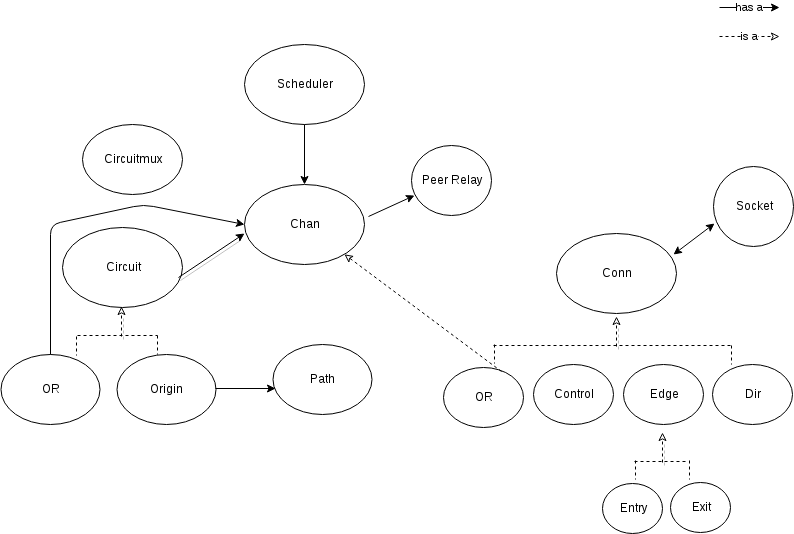

The diagram above was exported from draw.io. Its source (the exported page's mxGraphModel, read from the mxfile embedded in the PNG):
<mxGraphModel dx="876" dy="419" grid="1" gridSize="10" guides="1" tooltips="1" connect="1" arrows="1" fold="1" page="1" pageScale="1" pageWidth="850" pageHeight="1100" background="#ffffff" math="0" shadow="0">
  <root>
    <mxCell id="0" />
    <mxCell id="1" parent="0" />
    <mxCell id="2" value="Scheduler" style="ellipse;whiteSpace=wrap;html=1;" parent="1" vertex="1">
      <mxGeometry x="261" y="80" width="120" height="80" as="geometry" />
    </mxCell>
    <mxCell id="3" value="Chan" style="ellipse;whiteSpace=wrap;html=1;" parent="1" vertex="1">
      <mxGeometry x="261" y="220" width="120" height="80" as="geometry" />
    </mxCell>
    <mxCell id="4" value="Peer Relay" style="ellipse;whiteSpace=wrap;html=1;" parent="1" vertex="1">
      <mxGeometry x="428" y="181" width="80" height="70" as="geometry" />
    </mxCell>
    <mxCell id="5" value="Circuitmux" style="ellipse;whiteSpace=wrap;html=1;" parent="1" vertex="1">
      <mxGeometry x="99" y="160" width="100" height="70" as="geometry" />
    </mxCell>
    <mxCell id="6" value="Circuit" style="ellipse;whiteSpace=wrap;html=1;" parent="1" vertex="1">
      <mxGeometry x="79" y="263" width="120" height="80" as="geometry" />
    </mxCell>
    <mxCell id="7" value="OR" style="ellipse;whiteSpace=wrap;html=1;" parent="1" vertex="1">
      <mxGeometry x="17" y="390" width="99" height="70" as="geometry" />
    </mxCell>
    <mxCell id="9" value="Conn" style="ellipse;whiteSpace=wrap;html=1;" parent="1" vertex="1">
      <mxGeometry x="573" y="269" width="120" height="80" as="geometry" />
    </mxCell>
    <mxCell id="10" value="Socket" style="ellipse;whiteSpace=wrap;html=1;" parent="1" vertex="1">
      <mxGeometry x="730" y="202" width="80" height="80" as="geometry" />
    </mxCell>
    <mxCell id="11" value="OR" style="ellipse;whiteSpace=wrap;html=1;" parent="1" vertex="1">
      <mxGeometry x="460" y="403" width="80" height="60" as="geometry" />
    </mxCell>
    <mxCell id="12" value="Control" style="ellipse;whiteSpace=wrap;html=1;" parent="1" vertex="1">
      <mxGeometry x="550" y="400" width="80" height="60" as="geometry" />
    </mxCell>
    <mxCell id="13" value="Edge" style="ellipse;whiteSpace=wrap;html=1;" parent="1" vertex="1">
      <mxGeometry x="640" y="400" width="80" height="60" as="geometry" />
    </mxCell>
    <mxCell id="14" value="Dir" style="ellipse;whiteSpace=wrap;html=1;" parent="1" vertex="1">
      <mxGeometry x="729" y="400" width="80" height="60" as="geometry" />
    </mxCell>
    <mxCell id="15" value="Entry" style="ellipse;whiteSpace=wrap;html=1;" parent="1" vertex="1">
      <mxGeometry x="619" y="519" width="60" height="50" as="geometry" />
    </mxCell>
    <mxCell id="16" value="Exit" style="ellipse;whiteSpace=wrap;html=1;" parent="1" vertex="1">
      <mxGeometry x="687" y="518" width="60" height="50" as="geometry" />
    </mxCell>
    <mxCell id="17" value="Origin" style="ellipse;whiteSpace=wrap;html=1;" parent="1" vertex="1">
      <mxGeometry x="133" y="390" width="99" height="70" as="geometry" />
    </mxCell>
    <mxCell id="18" value="Path" style="ellipse;whiteSpace=wrap;html=1;" parent="1" vertex="1">
      <mxGeometry x="289" y="380" width="99" height="70" as="geometry" />
    </mxCell>
    <mxCell id="62" value="" style="line;html=1;strokeWidth=1;fillColor=none;align=left;verticalAlign=middle;spacingTop=-1;spacingLeft=3;spacingRight=3;rotatable=0;labelPosition=right;points=[];portConstraint=eastwest;dashed=1;" parent="1" vertex="1">
      <mxGeometry x="94" y="367" width="80" height="8" as="geometry" />
    </mxCell>
    <mxCell id="63" value="" style="shape=partialRectangle;fontStyle=1;top=0;left=0;bottom=0;html=1;fillColor=none;align=left;verticalAlign=top;spacingLeft=4;spacingRight=4;whiteSpace=wrap;overflow=hidden;rotatable=0;points=[];portConstraint=eastwest;part=1;dashed=1;" parent="1" vertex="1" connectable="0">
      <mxGeometry x="150" y="371" width="24" height="19" as="geometry" />
    </mxCell>
    <mxCell id="64" value="" style="shape=partialRectangle;fontStyle=1;top=0;left=0;bottom=0;html=1;fillColor=none;align=left;verticalAlign=top;spacingLeft=4;spacingRight=4;whiteSpace=wrap;overflow=hidden;rotatable=0;points=[];portConstraint=eastwest;part=1;dashed=1;" parent="1" vertex="1" connectable="0">
      <mxGeometry x="37" y="372" width="56" height="19" as="geometry" />
    </mxCell>
    <mxCell id="66" value="" style="endArrow=classic;html=1;shadow=1;dashed=1;endFill=0;" parent="1" edge="1">
      <mxGeometry x="138" y="342" width="50" height="50" as="geometry">
        <mxPoint x="138" y="372" as="sourcePoint" />
        <mxPoint x="138" y="342" as="targetPoint" />
      </mxGeometry>
    </mxCell>
    <mxCell id="67" value="" style="endArrow=classic;html=1;shadow=1;entryX=0;entryY=0.613;entryPerimeter=0;" parent="1" target="3" edge="1">
      <mxGeometry width="50" height="50" relative="1" as="geometry">
        <mxPoint x="195" y="313" as="sourcePoint" />
        <mxPoint x="245" y="263" as="targetPoint" />
      </mxGeometry>
    </mxCell>
    <mxCell id="68" value="" style="endArrow=classic;html=1;shadow=0;exitX=0.5;exitY=0;entryX=0;entryY=0.5;" parent="1" source="7" target="3" edge="1">
      <mxGeometry width="50" height="50" relative="1" as="geometry">
        <mxPoint x="32" y="400" as="sourcePoint" />
        <mxPoint x="260" y="270" as="targetPoint" />
        <Array as="points">
          <mxPoint x="67" y="260" />
          <mxPoint x="160" y="240" />
        </Array>
      </mxGeometry>
    </mxCell>
    <mxCell id="69" value="" style="endArrow=classic;html=1;shadow=0;entryX=0.5;entryY=0;" parent="1" source="2" target="3" edge="1">
      <mxGeometry x="205" y="299" width="50" height="50" as="geometry">
        <mxPoint x="205" y="323" as="sourcePoint" />
        <mxPoint x="271" y="299" as="targetPoint" />
      </mxGeometry>
    </mxCell>
    <mxCell id="70" value="" style="endArrow=classic;html=1;shadow=0;entryX=0.03;entryY=0.643;entryPerimeter=0;exitX=1;exitY=0.5;" parent="1" edge="1">
      <mxGeometry width="50" height="50" relative="1" as="geometry">
        <mxPoint x="232" y="424" as="sourcePoint" />
        <mxPoint x="292" y="424" as="targetPoint" />
      </mxGeometry>
    </mxCell>
    <mxCell id="71" value="" style="line;html=1;strokeWidth=1;fillColor=none;align=left;verticalAlign=middle;spacingTop=-1;spacingLeft=3;spacingRight=3;rotatable=0;labelPosition=right;points=[];portConstraint=eastwest;dashed=1;" parent="1" vertex="1">
      <mxGeometry x="510" y="377" width="240" height="8" as="geometry" />
    </mxCell>
    <mxCell id="72" value="" style="shape=partialRectangle;fontStyle=1;top=0;left=0;bottom=0;html=1;fillColor=none;align=left;verticalAlign=top;spacingLeft=4;spacingRight=4;whiteSpace=wrap;overflow=hidden;rotatable=0;points=[];portConstraint=eastwest;part=1;dashed=1;" parent="1" vertex="1" connectable="0">
      <mxGeometry x="692" y="381" width="56" height="19" as="geometry" />
    </mxCell>
    <mxCell id="73" value="" style="shape=partialRectangle;fontStyle=1;top=0;left=0;bottom=0;html=1;fillColor=none;align=left;verticalAlign=top;spacingLeft=4;spacingRight=4;whiteSpace=wrap;overflow=hidden;rotatable=0;points=[];portConstraint=eastwest;part=1;dashed=1;" parent="1" vertex="1" connectable="0">
      <mxGeometry x="455" y="380" width="56" height="19" as="geometry" />
    </mxCell>
    <mxCell id="74" value="" style="endArrow=classic;html=1;shadow=1;dashed=1;endFill=0;" parent="1" edge="1">
      <mxGeometry x="633" y="352" width="50" height="50" as="geometry">
        <mxPoint x="633" y="382" as="sourcePoint" />
        <mxPoint x="633" y="352" as="targetPoint" />
      </mxGeometry>
    </mxCell>
    <mxCell id="75" value="" style="line;html=1;strokeWidth=1;fillColor=none;align=left;verticalAlign=middle;spacingTop=-1;spacingLeft=3;spacingRight=3;rotatable=0;labelPosition=right;points=[];portConstraint=eastwest;dashed=1;" parent="1" vertex="1">
      <mxGeometry x="651" y="493" width="54" height="8" as="geometry" />
    </mxCell>
    <mxCell id="76" value="" style="shape=partialRectangle;fontStyle=1;top=0;left=0;bottom=0;html=1;fillColor=none;align=left;verticalAlign=top;spacingLeft=4;spacingRight=4;whiteSpace=wrap;overflow=hidden;rotatable=0;points=[];portConstraint=eastwest;part=1;dashed=1;" parent="1" vertex="1" connectable="0">
      <mxGeometry x="690" y="496" width="16" height="19" as="geometry" />
    </mxCell>
    <mxCell id="77" value="" style="shape=partialRectangle;fontStyle=1;top=0;left=0;bottom=0;html=1;fillColor=none;align=left;verticalAlign=top;spacingLeft=4;spacingRight=4;whiteSpace=wrap;overflow=hidden;rotatable=0;points=[];portConstraint=eastwest;part=1;dashed=1;" parent="1" vertex="1" connectable="0">
      <mxGeometry x="596" y="496" width="56" height="19" as="geometry" />
    </mxCell>
    <mxCell id="78" value="" style="endArrow=classic;html=1;shadow=1;dashed=1;endFill=0;" parent="1" edge="1">
      <mxGeometry x="679" y="468" width="50" height="50" as="geometry">
        <mxPoint x="679" y="498" as="sourcePoint" />
        <mxPoint x="679" y="468" as="targetPoint" />
      </mxGeometry>
    </mxCell>
    <mxCell id="79" value="" style="endArrow=classic;startArrow=classic;html=1;shadow=0;entryX=0.013;entryY=0.713;entryPerimeter=0;" parent="1" target="10" edge="1">
      <mxGeometry width="50" height="50" relative="1" as="geometry">
        <mxPoint x="690" y="290" as="sourcePoint" />
        <mxPoint x="712" y="269" as="targetPoint" />
      </mxGeometry>
    </mxCell>
    <mxCell id="80" value="" style="endArrow=classic;html=1;shadow=0;entryX=0.038;entryY=0.714;entryPerimeter=0;" parent="1" target="4" edge="1">
      <mxGeometry x="412" y="274" width="50" height="50" as="geometry">
        <mxPoint x="385" y="252" as="sourcePoint" />
        <mxPoint x="412" y="274" as="targetPoint" />
      </mxGeometry>
    </mxCell>
    <mxCell id="81" value="has a" style="endArrow=classic;html=1;shadow=0;entryX=0.03;entryY=0.643;entryPerimeter=0;exitX=1;exitY=0.5;" parent="1" edge="1">
      <mxGeometry x="736" y="43" width="50" height="50" as="geometry">
        <mxPoint x="736" y="43" as="sourcePoint" />
        <mxPoint x="796" y="43" as="targetPoint" />
      </mxGeometry>
    </mxCell>
    <mxCell id="82" value="is a" style="endArrow=classic;html=1;shadow=0;entryX=0.03;entryY=0.643;entryPerimeter=0;exitX=1;exitY=0.5;endFill=0;dashed=1;" parent="1" edge="1">
      <mxGeometry x="736" y="72" width="50" height="50" as="geometry">
        <mxPoint x="736" y="72" as="sourcePoint" />
        <mxPoint x="796" y="72" as="targetPoint" />
      </mxGeometry>
    </mxCell>
    <mxCell id="89" value="" style="endArrow=classic;html=1;shadow=0;dashed=1;exitX=0.725;exitY=0.067;exitPerimeter=0;endFill=0;" parent="1" source="11" target="3" edge="1">
      <mxGeometry width="50" height="50" relative="1" as="geometry">
        <mxPoint x="320" y="571" as="sourcePoint" />
        <mxPoint x="370" y="521" as="targetPoint" />
      </mxGeometry>
    </mxCell>
  </root>
</mxGraphModel>